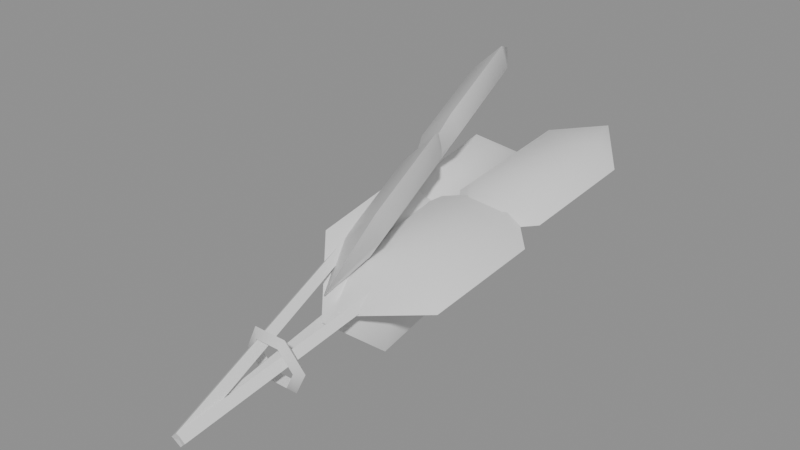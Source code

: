 # Source: ph_prop_bouquet_fir.blend  (saved by Blender 5.0.119; exported with 4.5.12 LTS)
import bpy
from mathutils import Matrix  # noqa: F401  (used for matrix-valued properties, if any)

bpy.ops.wm.read_factory_settings(use_empty=True)
scene = bpy.context.scene
scene.name = 'Scene'

# ---- materials (node trees are filled in below, after node groups)
mat_mat_painted = bpy.data.materials.new('mat_painted')

# ---- material node trees
mat_mat_painted.use_nodes = True; mat_mat_painted.node_tree.nodes.clear()
_N = mat_mat_painted.node_tree.nodes; _L = mat_mat_painted.node_tree.links
n0 = _N.new('ShaderNodeBsdfPrincipled'); n0.name = 'Principled BSDF'; n0.location = (-200, 100)
n1 = _N.new('ShaderNodeOutputMaterial'); n1.name = 'Material Output'; n1.location = (200, 100)
_L.new(n0.outputs[0], n1.inputs[0])
n1.is_active_output = True

# ---- meshes
me_bouquet_fir = bpy.data.meshes.new('bouquet_fir')
me_bouquet_fir.from_pydata([(2.378e-06, -0.06801, 0.01623), (0.02352, 0.2141, 0.07091), (0.004983, -0.06934, 0.02107), (0.02701, 0.2132, 0.07429), (-2.376e-06, -0.06986, 0.02606), (0.02352, 0.2128, 0.07778), (-0.004983, -0.06854, 0.02122), (0.02003, 0.2137, 0.0744), (1.846e-05, -0.0685, 0.01616), (-0.02386, 0.2094, 0.04212), (0.004982, -0.06851, 0.0212), (-0.02039, 0.2094, 0.04565), (-1.846e-05, -0.06938, 0.02612), (-0.02389, 0.2088, 0.0491), (-0.004982, -0.06936, 0.02109), (-0.02736, 0.2088, 0.04557), (-3.557e-05, -0.06754, 0.01634), (-0.0384, 0.2139, 0.1003), (0.004958, -0.0683, 0.02129), (-0.03491, 0.2133, 0.1037), (3.557e-05, -0.07034, 0.02594), (-0.03835, 0.2119, 0.107), (-0.004958, -0.06957, 0.021), (-0.04185, 0.2125, 0.1035), (0.021, 0.1906, 0.06995), (0.008909, 0.08276, 0.03863), (0.004867, 0.04418, 0.04179), (0.05791, 0.1503, 0.05896), (0.04985, 0.07704, 0.04488), (0.04226, 0.1497, 0.07067), (0.0342, 0.07651, 0.05659), (-0.008344, 0.1551, 0.07167), (-0.01641, 0.0819, 0.05759), (-0.02397, 0.159, 0.06056), (-0.03204, 0.08576, 0.04648), (0.01698, 0.156, 0.05271), (0.03158, 0.2867, 0.08842), (0.01949, 0.1788, 0.0571), (0.01545, 0.1402, 0.06027), (0.06031, 0.2472, 0.07759), (0.05224, 0.174, 0.06351), (0.04779, 0.2463, 0.08924), (0.03972, 0.1731, 0.07516), (0.0073, 0.2506, 0.09004), (-0.000767, 0.1774, 0.07596), (-0.005202, 0.2542, 0.07887), (-0.01327, 0.1809, 0.06479), (0.02756, 0.252, 0.07118), (-0.02162, 0.1894, 0.04445), (-0.01806, 0.07706, 0.03305), (-0.004638, 0.04063, 0.03569), (-0.001412, 0.1563, 0.00438), (0.007081, 0.08187, 0.0), (0.001661, 0.1555, 0.02368), (0.01015, 0.08109, 0.0193), (-0.02158, 0.1502, 0.06866), (-0.01308, 0.07579, 0.06428), (-0.03901, 0.1477, 0.07716), (-0.03052, 0.0733, 0.07278), (-0.02655, 0.1514, 0.03743), (-0.03237, 0.2835, 0.04999), (-0.0288, 0.1712, 0.03859), (-0.01538, 0.1347, 0.04123), (-0.01591, 0.2495, 0.0172), (-0.007422, 0.1751, 0.01282), (-0.01141, 0.2491, 0.03372), (-0.002913, 0.1747, 0.02934), (-0.03, 0.2448, 0.0697), (-0.0215, 0.1704, 0.06532), (-0.04599, 0.2426, 0.07542), (-0.0375, 0.1683, 0.07104), (-0.03729, 0.2456, 0.04297), (-0.03376, 0.1873, 0.09516), (-0.02299, 0.07871, 0.06585), (-0.008454, 0.0469, 0.04879), (-0.05426, 0.1576, 0.05262), (-0.04161, 0.08738, 0.02944), (-0.03581, 0.1588, 0.05898), (-0.02315, 0.08861, 0.03579), (-0.005782, 0.1509, 0.09932), (0.006871, 0.0807, 0.07613), (-0.00568, 0.1448, 0.1179), (0.006973, 0.07458, 0.09471), (-0.03564, 0.1489, 0.08903), (-0.05103, 0.2831, 0.1268), (-0.04026, 0.1745, 0.09749), (-0.02572, 0.1427, 0.08044), (-0.06667, 0.2521, 0.0908), (-0.05402, 0.1819, 0.06761), (-0.05007, 0.2538, 0.09466), (-0.03742, 0.1836, 0.07147), (-0.02605, 0.2475, 0.1269), (-0.0134, 0.1773, 0.1037), (-0.02781, 0.2419, 0.143), (-0.01515, 0.1717, 0.1198), (-0.05291, 0.2447, 0.1207), (0.022, 0.0, 0.0333), (0.016, 0.003411, 0.0339), (0.016, -0.003411, 0.0327), (0.011, 0.003308, 0.01454), (0.008, 0.005818, 0.02025), (0.008, -0.001005, 0.01905), (-0.011, 0.003308, 0.01454), (-0.008, 0.005818, 0.02025), (-0.008, -0.001005, 0.01905), (-0.022, 3.34e-10, 0.0333), (-0.016, 0.003411, 0.0339), (-0.016, -0.003411, 0.0327), (-0.011, -0.003308, 0.05206), (-0.008, 0.001005, 0.04755), (-0.008, -0.005818, 0.04634), (0.011, -0.003308, 0.05206), (0.008, 0.001005, 0.04755), (0.008, -0.005818, 0.04634)], [], [(0, 1, 3, 2), (2, 3, 5, 4), (3, 1, 7, 5), (4, 5, 7, 6), (6, 7, 1, 0), (0, 2, 4, 6), (8, 9, 11, 10), (10, 11, 13, 12), (11, 9, 15, 13), (12, 13, 15, 14), (14, 15, 9, 8), (8, 10, 12, 14), (16, 17, 19, 18), (18, 19, 21, 20), (19, 17, 23, 21), (20, 21, 23, 22), (22, 23, 17, 16), (16, 18, 20, 22), (26, 25, 28), (25, 35, 27, 28), (35, 24, 27), (26, 28, 30), (28, 27, 29, 30), (27, 24, 29), (26, 30, 32), (30, 29, 31, 32), (29, 24, 31), (26, 32, 34), (32, 31, 33, 34), (31, 24, 33), (26, 34, 25), (34, 33, 35, 25), (33, 24, 35), (38, 37, 40), (37, 47, 39, 40), (47, 36, 39), (38, 40, 42), (40, 39, 41, 42), (39, 36, 41), (38, 42, 44), (42, 41, 43, 44), (41, 36, 43), (38, 44, 46), (44, 43, 45, 46), (43, 36, 45), (38, 46, 37), (46, 45, 47, 37), (45, 36, 47), (50, 49, 52), (49, 59, 51, 52), (59, 48, 51), (50, 52, 54), (52, 51, 53, 54), (51, 48, 53), (50, 54, 56), (54, 53, 55, 56), (53, 48, 55), (50, 56, 58), (56, 55, 57, 58), (55, 48, 57), (50, 58, 49), (58, 57, 59, 49), (57, 48, 59), (62, 61, 64), (61, 71, 63, 64), (71, 60, 63), (62, 64, 66), (64, 63, 65, 66), (63, 60, 65), (62, 66, 68), (66, 65, 67, 68), (65, 60, 67), (62, 68, 70), (68, 67, 69, 70), (67, 60, 69), (62, 70, 61), (70, 69, 71, 61), (69, 60, 71), (74, 73, 76), (73, 83, 75, 76), (83, 72, 75), (74, 76, 78), (76, 75, 77, 78), (75, 72, 77), (74, 78, 80), (78, 77, 79, 80), (77, 72, 79), (74, 80, 82), (80, 79, 81, 82), (79, 72, 81), (74, 82, 73), (82, 81, 83, 73), (81, 72, 83), (86, 85, 88), (85, 95, 87, 88), (95, 84, 87), (86, 88, 90), (88, 87, 89, 90), (87, 84, 89), (86, 90, 92), (90, 89, 91, 92), (89, 84, 91), (86, 92, 94), (92, 91, 93, 94), (91, 84, 93), (86, 94, 85), (94, 93, 95, 85), (93, 84, 95), (96, 99, 100, 97), (97, 100, 101, 98), (98, 101, 99, 96), (99, 102, 103, 100), (100, 103, 104, 101), (101, 104, 102, 99), (102, 105, 106, 103), (103, 106, 107, 104), (104, 107, 105, 102), (105, 108, 109, 106), (106, 109, 110, 107), (107, 110, 108, 105), (108, 111, 112, 109), (109, 112, 113, 110), (110, 113, 111, 108), (111, 96, 97, 112), (112, 97, 98, 113), (113, 98, 96, 111)])
me_bouquet_fir.polygons.foreach_set('use_smooth', [True] * 126)
_k = set([(0, 1), (0, 2), (0, 6), (1, 3), (1, 7), (2, 3), (2, 4), (3, 5), (4, 5), (4, 6), (5, 7), (6, 7), (8, 9), (8, 10), (8, 14), (9, 11), (9, 15), (10, 11), (10, 12), (11, 13), (12, 13), (12, 14), (13, 15), (14, 15), (16, 17), (16, 18), (16, 22), (17, 19), (17, 23), (18, 19), (18, 20), (19, 21), (20, 21), (20, 22), (21, 23), (22, 23), (24, 27), (24, 33), (26, 28), (26, 34), (27, 28), (33, 34), (36, 39), (36, 45), (38, 40), (38, 46), (39, 40), (45, 46), (48, 51), (48, 57), (50, 52), (50, 58), (51, 52), (57, 58), (60, 63), (60, 69), (62, 64), (62, 70), (63, 64), (69, 70), (72, 75), (72, 81), (74, 76), (74, 82), (75, 76), (81, 82), (84, 87), (84, 93), (86, 88), (86, 94), (87, 88), (93, 94), (96, 99), (96, 111), (97, 98), (97, 100), (97, 112), (98, 101), (98, 113), (99, 102), (100, 101), (100, 103), (101, 104), (102, 105), (103, 104), (103, 106), (104, 107), (105, 108), (106, 107), (106, 109), (107, 110), (108, 111), (109, 110), (109, 112), (110, 113), (112, 113)])
me_bouquet_fir.attributes.new('sharp_edge', 'BOOLEAN', 'EDGE').data.foreach_set('value', [ (min(e.vertices), max(e.vertices)) in _k for e in me_bouquet_fir.edges])
_uv = me_bouquet_fir.uv_layers.new(name='UVMap')
_uv.uv.foreach_set('vector', [1.0, 0.5, 1.0, 1.0, 0.75, 1.0, 0.75, 0.5, 0.75, 0.5, 0.75, 1.0, 0.5, 1.0, 0.5, 0.5, 0.49, 0.25, 0.25, 0.49, 0.01001, 0.25, 0.25, 0.01001, 0.5, 0.5, 0.5, 1.0, 0.25, 1.0, 0.25, 0.5, 0.25, 0.5, 0.25, 1.0, 0.0, 1.0, 0.0, 0.5, 0.75, 0.49, 0.99, 0.25, 0.75, 0.01001, 0.51, 0.25, 1.0, 0.5, 1.0, 1.0, 0.75, 1.0, 0.75, 0.5, 0.75, 0.5, 0.75, 1.0, 0.5, 1.0, 0.5, 0.5, 0.49, 0.25, 0.25, 0.49, 0.01001, 0.25, 0.25, 0.01001, 0.5, 0.5, 0.5, 1.0, 0.25, 1.0, 0.25, 0.5, 0.25, 0.5, 0.25, 1.0, 0.0, 1.0, 0.0, 0.5, 0.75, 0.49, 0.99, 0.25, 0.75, 0.01001, 0.51, 0.25, 1.0, 0.5, 1.0, 1.0, 0.75, 1.0, 0.75, 0.5, 0.75, 0.5, 0.75, 1.0, 0.5, 1.0, 0.5, 0.5, 0.49, 0.25, 0.25, 0.49, 0.01001, 0.25, 0.25, 0.01001, 0.5, 0.5, 0.5, 1.0, 0.25, 1.0, 0.25, 0.5, 0.25, 0.5, 0.25, 1.0, 0.0, 1.0, 0.0, 0.5, 0.75, 0.49, 0.99, 0.25, 0.75, 0.01001, 0.51, 0.25, 0.5, 0.0, 0.6001, 0.3333, 0.3999, 0.3333, 0.6001, 0.3333, 0.6001, 0.6667, 0.3999, 0.6667, 0.3999, 0.3333, 0.6001, 0.6667, 0.5, 1.0, 0.3999, 0.6667, 0.3, 0.0, 0.3999, 0.3333, 0.2, 0.3333, 0.3999, 0.3333, 0.3999, 0.6667, 0.2, 0.6667, 0.2, 0.3333, 0.3999, 0.6667, 0.3, 1.0, 0.2, 0.6667, 0.1001, 0.0, 0.2, 0.3333, 0.0, 0.3333, 0.2, 0.3333, 0.2, 0.6667, 0.0, 0.6667, 0.0, 0.3333, 0.2, 0.6667, 0.1001, 1.0, 0.0, 0.6667, 0.8999, 0.0, 1.0, 0.3333, 0.8, 0.3333, 1.0, 0.3333, 1.0, 0.6667, 0.8, 0.6667, 0.8, 0.3333, 1.0, 0.6667, 0.8999, 1.0, 0.8, 0.6667, 0.7, 0.0, 0.8, 0.3333, 0.6001, 0.3333, 0.8, 0.3333, 0.8, 0.6667, 0.6001, 0.6667, 0.6001, 0.3333, 0.8, 0.6667, 0.7, 1.0, 0.6001, 0.6667, 0.5, 0.0, 0.6001, 0.3333, 0.3999, 0.3333, 0.6001, 0.3333, 0.6001, 0.6667, 0.3999, 0.6667, 0.3999, 0.3333, 0.6001, 0.6667, 0.5, 1.0, 0.3999, 0.6667, 0.3, 0.0, 0.3999, 0.3333, 0.2, 0.3333, 0.3999, 0.3333, 0.3999, 0.6667, 0.2, 0.6667, 0.2, 0.3333, 0.3999, 0.6667, 0.3, 1.0, 0.2, 0.6667, 0.1001, 0.0, 0.2, 0.3333, 0.0, 0.3333, 0.2, 0.3333, 0.2, 0.6667, 0.0, 0.6667, 0.0, 0.3333, 0.2, 0.6667, 0.1001, 1.0, 0.0, 0.6667, 0.8999, 0.0, 1.0, 0.3333, 0.8, 0.3333, 1.0, 0.3333, 1.0, 0.6667, 0.8, 0.6667, 0.8, 0.3333, 1.0, 0.6667, 0.8999, 1.0, 0.8, 0.6667, 0.7, 0.0, 0.8, 0.3333, 0.6001, 0.3333, 0.8, 0.3333, 0.8, 0.6667, 0.6001, 0.6667, 0.6001, 0.3333, 0.8, 0.6667, 0.7, 1.0, 0.6001, 0.6667, 0.5, 0.0, 0.6001, 0.3333, 0.3999, 0.3333, 0.6001, 0.3333, 0.6001, 0.6667, 0.3999, 0.6667, 0.3999, 0.3333, 0.6001, 0.6667, 0.5, 1.0, 0.3999, 0.6667, 0.3, 0.0, 0.3999, 0.3333, 0.2, 0.3333, 0.3999, 0.3333, 0.3999, 0.6667, 0.2, 0.6667, 0.2, 0.3333, 0.3999, 0.6667, 0.3, 1.0, 0.2, 0.6667, 0.1001, 0.0, 0.2, 0.3333, 0.0, 0.3333, 0.2, 0.3333, 0.2, 0.6667, 0.0, 0.6667, 0.0, 0.3333, 0.2, 0.6667, 0.1001, 1.0, 0.0, 0.6667, 0.8999, 0.0, 1.0, 0.3333, 0.8, 0.3333, 1.0, 0.3333, 1.0, 0.6667, 0.8, 0.6667, 0.8, 0.3333, 1.0, 0.6667, 0.8999, 1.0, 0.8, 0.6667, 0.7, 0.0, 0.8, 0.3333, 0.6001, 0.3333, 0.8, 0.3333, 0.8, 0.6667, 0.6001, 0.6667, 0.6001, 0.3333, 0.8, 0.6667, 0.7, 1.0, 0.6001, 0.6667, 0.5, 0.0, 0.6001, 0.3333, 0.3999, 0.3333, 0.6001, 0.3333, 0.6001, 0.6667, 0.3999, 0.6667, 0.3999, 0.3333, 0.6001, 0.6667, 0.5, 1.0, 0.3999, 0.6667, 0.3, 0.0, 0.3999, 0.3333, 0.2, 0.3333, 0.3999, 0.3333, 0.3999, 0.6667, 0.2, 0.6667, 0.2, 0.3333, 0.3999, 0.6667, 0.3, 1.0, 0.2, 0.6667, 0.1001, 0.0, 0.2, 0.3333, 0.0, 0.3333, 0.2, 0.3333, 0.2, 0.6667, 0.0, 0.6667, 0.0, 0.3333, 0.2, 0.6667, 0.1001, 1.0, 0.0, 0.6667, 0.8999, 0.0, 1.0, 0.3333, 0.8, 0.3333, 1.0, 0.3333, 1.0, 0.6667, 0.8, 0.6667, 0.8, 0.3333, 1.0, 0.6667, 0.8999, 1.0, 0.8, 0.6667, 0.7, 0.0, 0.8, 0.3333, 0.6001, 0.3333, 0.8, 0.3333, 0.8, 0.6667, 0.6001, 0.6667, 0.6001, 0.3333, 0.8, 0.6667, 0.7, 1.0, 0.6001, 0.6667, 0.5, 0.0, 0.6001, 0.3333, 0.3999, 0.3333, 0.6001, 0.3333, 0.6001, 0.6667, 0.3999, 0.6667, 0.3999, 0.3333, 0.6001, 0.6667, 0.5, 1.0, 0.3999, 0.6667, 0.3, 0.0, 0.3999, 0.3333, 0.2, 0.3333, 0.3999, 0.3333, 0.3999, 0.6667, 0.2, 0.6667, 0.2, 0.3333, 0.3999, 0.6667, 0.3, 1.0, 0.2, 0.6667, 0.1001, 0.0, 0.2, 0.3333, 0.0, 0.3333, 0.2, 0.3333, 0.2, 0.6667, 0.0, 0.6667, 0.0, 0.3333, 0.2, 0.6667, 0.1001, 1.0, 0.0, 0.6667, 0.8999, 0.0, 1.0, 0.3333, 0.8, 0.3333, 1.0, 0.3333, 1.0, 0.6667, 0.8, 0.6667, 0.8, 0.3333, 1.0, 0.6667, 0.8999, 1.0, 0.8, 0.6667, 0.7, 0.0, 0.8, 0.3333, 0.6001, 0.3333, 0.8, 0.3333, 0.8, 0.6667, 0.6001, 0.6667, 0.6001, 0.3333, 0.8, 0.6667, 0.7, 1.0, 0.6001, 0.6667, 0.5, 0.0, 0.6001, 0.3333, 0.3999, 0.3333, 0.6001, 0.3333, 0.6001, 0.6667, 0.3999, 0.6667, 0.3999, 0.3333, 0.6001, 0.6667, 0.5, 1.0, 0.3999, 0.6667, 0.3, 0.0, 0.3999, 0.3333, 0.2, 0.3333, 0.3999, 0.3333, 0.3999, 0.6667, 0.2, 0.6667, 0.2, 0.3333, 0.3999, 0.6667, 0.3, 1.0, 0.2, 0.6667, 0.1001, 0.0, 0.2, 0.3333, 0.0, 0.3333, 0.2, 0.3333, 0.2, 0.6667, 0.0, 0.6667, 0.0, 0.3333, 0.2, 0.6667, 0.1001, 1.0, 0.0, 0.6667, 0.8999, 0.0, 1.0, 0.3333, 0.8, 0.3333, 1.0, 0.3333, 1.0, 0.6667, 0.8, 0.6667, 0.8, 0.3333, 1.0, 0.6667, 0.8999, 1.0, 0.8, 0.6667, 0.7, 0.0, 0.8, 0.3333, 0.6001, 0.3333, 0.8, 0.3333, 0.8, 0.6667, 0.6001, 0.6667, 0.6001, 0.3333, 0.8, 0.6667, 0.7, 1.0, 0.6001, 0.6667, 0.5, 0.6667, 0.6667, 0.6667, 0.6667, 1.0, 0.5, 1.0, 0.5, 0.0, 0.6667, 0.0, 0.6667, 0.3333, 0.5, 0.3333, 0.5, 0.3333, 0.6667, 0.3333, 0.6667, 0.6667, 0.5, 0.6667, 0.6667, 0.6667, 0.8333, 0.6667, 0.8333, 1.0, 0.6667, 1.0, 0.6667, 0.0, 0.8333, 0.0, 0.8333, 0.3333, 0.6667, 0.3333, 0.6667, 0.3333, 0.8333, 0.3333, 0.8333, 0.6667, 0.6667, 0.6667, 0.8333, 0.6667, 1.0, 0.6667, 1.0, 1.0, 0.8333, 1.0, 0.8333, 0.0, 1.0, 0.0, 1.0, 0.3333, 0.8333, 0.3333, 0.8333, 0.3333, 1.0, 0.3333, 1.0, 0.6667, 0.8333, 0.6667, 0.0, 0.6667, 0.1667, 0.6667, 0.1667, 1.0, 0.0, 1.0, 0.0, 0.0, 0.1667, 0.0, 0.1667, 0.3333, 0.0, 0.3333, 0.0, 0.3333, 0.1667, 0.3333, 0.1667, 0.6667, 0.0, 0.6667, 0.1667, 0.6667, 0.3333, 0.6667, 0.3333, 1.0, 0.1667, 1.0, 0.1667, 0.0, 0.3333, 0.0, 0.3333, 0.3333, 0.1667, 0.3333, 0.1667, 0.3333, 0.3333, 0.3333, 0.3333, 0.6667, 0.1667, 0.6667, 0.3333, 0.6667, 0.5, 0.6667, 0.5, 1.0, 0.3333, 1.0, 0.3333, 0.0, 0.5, 0.0, 0.5, 0.3333, 0.3333, 0.3333, 0.3333, 0.3333, 0.5, 0.3333, 0.5, 0.6667, 0.3333, 0.6667])
_ca = me_bouquet_fir.color_attributes.new('Col', 'FLOAT_COLOR', 'CORNER')
_ca.data.foreach_set('color', [0.06791, 0.04198, 0.025, 1.0, 0.06856, 0.04236, 0.02522, 1.0, 0.06855, 0.04236, 0.02521, 1.0, 0.06795, 0.042, 0.02501, 1.0, 0.06795, 0.042, 0.02501, 1.0, 0.06855, 0.04236, 0.02521, 1.0, 0.06844, 0.04229, 0.02518, 1.0, 0.0677, 0.04185, 0.02493, 1.0, 0.08627, 0.05281, 0.03105, 1.0, 0.08629, 0.05282, 0.03106, 1.0, 0.08615, 0.05274, 0.03101, 1.0, 0.08613, 0.05273, 0.03101, 1.0, 0.06857, 0.04237, 0.02522, 1.0, 0.06933, 0.04281, 0.02547, 1.0, 0.06934, 0.04282, 0.02547, 1.0, 0.06855, 0.04235, 0.02521, 1.0, 0.06882, 0.04251, 0.0253, 1.0, 0.06961, 0.04298, 0.02556, 1.0, 0.06972, 0.04305, 0.0256, 1.0, 0.06906, 0.04266, 0.02538, 1.0, 0.06791, 0.04198, 0.025, 1.0, 0.06795, 0.042, 0.02501, 1.0, 0.0677, 0.04185, 0.02493, 1.0, 0.06767, 0.04183, 0.02492, 1.0, 0.0611, 0.03794, 0.02273, 1.0, 0.05931, 0.03688, 0.02213, 1.0, 0.05939, 0.03693, 0.02216, 1.0, 0.06127, 0.03804, 0.02279, 1.0, 0.06308, 0.03911, 0.02339, 1.0, 0.06114, 0.03796, 0.02275, 1.0, 0.06111, 0.03794, 0.02273, 1.0, 0.06296, 0.03904, 0.02335, 1.0, 0.07444, 0.04584, 0.02716, 1.0, 0.07433, 0.04577, 0.02712, 1.0, 0.07428, 0.04574, 0.02711, 1.0, 0.0744, 0.04581, 0.02715, 1.0, 0.06117, 0.03798, 0.02276, 1.0, 0.05938, 0.03692, 0.02216, 1.0, 0.0593, 0.03687, 0.02213, 1.0, 0.06101, 0.03788, 0.0227, 1.0, 0.06094, 0.03784, 0.02268, 1.0, 0.05923, 0.03683, 0.02211, 1.0, 0.05927, 0.03685, 0.02212, 1.0, 0.06106, 0.03791, 0.02272, 1.0, 0.06106, 0.03791, 0.02272, 1.0, 0.06122, 0.03801, 0.02277, 1.0, 0.06111, 0.03794, 0.02273, 1.0, 0.06094, 0.03784, 0.02268, 1.0, 0.06329, 0.03924, 0.02346, 1.0, 0.06388, 0.03958, 0.02366, 1.0, 0.06383, 0.03956, 0.02364, 1.0, 0.06335, 0.03927, 0.02348, 1.0, 0.06107, 0.03792, 0.02272, 1.0, 0.06154, 0.0382, 0.02288, 1.0, 0.06159, 0.03823, 0.02289, 1.0, 0.06115, 0.03797, 0.02275, 1.0, 0.07677, 0.04721, 0.02793, 1.0, 0.07682, 0.04724, 0.02795, 1.0, 0.07691, 0.0473, 0.02798, 1.0, 0.07684, 0.04725, 0.02795, 1.0, 0.06088, 0.03781, 0.02266, 1.0, 0.06132, 0.03807, 0.02281, 1.0, 0.06138, 0.0381, 0.02282, 1.0, 0.06083, 0.03778, 0.02264, 1.0, 0.06083, 0.03778, 0.02264, 1.0, 0.06138, 0.0381, 0.02282, 1.0, 0.06131, 0.03806, 0.0228, 1.0, 0.06075, 0.03773, 0.02261, 1.0, 0.06075, 0.03773, 0.02261, 1.0, 0.0608, 0.03776, 0.02263, 1.0, 0.06088, 0.03781, 0.02266, 1.0, 0.06083, 0.03778, 0.02264, 1.0, 0.02711, 0.04604, 0.0226, 1.0, 0.03521, 0.06069, 0.02913, 1.0, 0.03463, 0.05965, 0.02866, 1.0, 0.03521, 0.06069, 0.02913, 1.0, 0.04676, 0.08179, 0.03841, 1.0, 0.04592, 0.08026, 0.03774, 1.0, 0.03463, 0.05965, 0.02866, 1.0, 0.0497, 0.08718, 0.04078, 1.0, 0.05182, 0.09108, 0.04249, 1.0, 0.0488, 0.08553, 0.04005, 1.0, 0.02711, 0.04604, 0.0226, 1.0, 0.03463, 0.05965, 0.02866, 1.0, 0.03505, 0.06041, 0.02901, 1.0, 0.03463, 0.05965, 0.02866, 1.0, 0.04592, 0.08026, 0.03774, 1.0, 0.04658, 0.08145, 0.03826, 1.0, 0.03505, 0.06041, 0.02901, 1.0, 0.05152, 0.09053, 0.04224, 1.0, 0.05473, 0.09642, 0.04482, 1.0, 0.05226, 0.09189, 0.04284, 1.0, 0.02711, 0.04604, 0.0226, 1.0, 0.03505, 0.06041, 0.02901, 1.0, 0.03616, 0.06243, 0.02992, 1.0, 0.03505, 0.06041, 0.02901, 1.0, 0.04658, 0.08145, 0.03826, 1.0, 0.0482, 0.08442, 0.03957, 1.0, 0.03616, 0.06243, 0.02992, 1.0, 0.049, 0.08589, 0.04021, 1.0, 0.0513, 0.09011, 0.04206, 1.0, 0.05071, 0.08904, 0.04159, 1.0, 0.02711, 0.04604, 0.0226, 1.0, 0.03616, 0.06243, 0.02992, 1.0, 0.03636, 0.06279, 0.03007, 1.0, 0.03616, 0.06243, 0.02992, 1.0, 0.0482, 0.08442, 0.03957, 1.0, 0.04848, 0.08494, 0.03979, 1.0, 0.03636, 0.06279, 0.03007, 1.0, 0.0541, 0.09527, 0.04432, 1.0, 0.05473, 0.09642, 0.04482, 1.0, 0.05442, 0.09586, 0.04457, 1.0, 0.02711, 0.04604, 0.0226, 1.0, 0.03636, 0.06279, 0.03007, 1.0, 0.03521, 0.06069, 0.02913, 1.0, 0.03636, 0.06279, 0.03007, 1.0, 0.04848, 0.08494, 0.03979, 1.0, 0.04676, 0.08179, 0.03841, 1.0, 0.03521, 0.06069, 0.02913, 1.0, 0.05153, 0.09055, 0.04225, 1.0, 0.05182, 0.09108, 0.04249, 1.0, 0.0497, 0.08718, 0.04078, 1.0, 0.03011, 0.05136, 0.02568, 1.0, 0.03619, 0.06239, 0.03064, 1.0, 0.03573, 0.06156, 0.03026, 1.0, 0.03619, 0.06239, 0.03064, 1.0, 0.04412, 0.07686, 0.03701, 1.0, 0.04339, 0.07552, 0.03642, 1.0, 0.03573, 0.06156, 0.03026, 1.0, 0.04635, 0.08093, 0.03882, 1.0, 0.04796, 0.08391, 0.04001, 1.0, 0.04556, 0.07949, 0.03819, 1.0, 0.03011, 0.05136, 0.02568, 1.0, 0.03573, 0.06156, 0.03026, 1.0, 0.03608, 0.06219, 0.03053, 1.0, 0.03573, 0.06156, 0.03026, 1.0, 0.04339, 0.07552, 0.03642, 1.0, 0.04389, 0.07644, 0.0368, 1.0, 0.03608, 0.06219, 0.03053, 1.0, 0.04735, 0.08276, 0.03964, 1.0, 0.04993, 0.08752, 0.04161, 1.0, 0.04793, 0.08383, 0.0401, 1.0, 0.03011, 0.05136, 0.02568, 1.0, 0.03608, 0.06219, 0.03053, 1.0, 0.03674, 0.0634, 0.03106, 1.0, 0.03608, 0.06219, 0.03053, 1.0, 0.04389, 0.07644, 0.0368, 1.0, 0.045, 0.07848, 0.03768, 1.0, 0.03674, 0.0634, 0.03106, 1.0, 0.04574, 0.07983, 0.03831, 1.0, 0.04757, 0.08319, 0.03969, 1.0, 0.04693, 0.08201, 0.03925, 1.0, 0.03011, 0.05136, 0.02568, 1.0, 0.03674, 0.0634, 0.03106, 1.0, 0.03682, 0.06353, 0.03113, 1.0, 0.03674, 0.0634, 0.03106, 1.0, 0.045, 0.07848, 0.03768, 1.0, 0.04516, 0.07877, 0.03782, 1.0, 0.03682, 0.06353, 0.03113, 1.0, 0.04921, 0.08618, 0.0411, 1.0, 0.04993, 0.08752, 0.04161, 1.0, 0.04938, 0.0865, 0.04125, 1.0, 0.03011, 0.05136, 0.02568, 1.0, 0.03682, 0.06353, 0.03113, 1.0, 0.03619, 0.06239, 0.03064, 1.0, 0.03682, 0.06353, 0.03113, 1.0, 0.04516, 0.07877, 0.03782, 1.0, 0.04412, 0.07686, 0.03701, 1.0, 0.03619, 0.06239, 0.03064, 1.0, 0.04748, 0.08301, 0.0397, 1.0, 0.04796, 0.08391, 0.04001, 1.0, 0.04635, 0.08093, 0.03882, 1.0, 0.02684, 0.04549, 0.02282, 1.0, 0.03295, 0.05653, 0.02779, 1.0, 0.03304, 0.05669, 0.02792, 1.0, 0.03295, 0.05653, 0.02779, 1.0, 0.04073, 0.07068, 0.03414, 1.0, 0.0407, 0.07063, 0.03417, 1.0, 0.03304, 0.05669, 0.02792, 1.0, 0.04284, 0.07453, 0.03585, 1.0, 0.04372, 0.07613, 0.0366, 1.0, 0.04277, 0.0744, 0.03585, 1.0, 0.02684, 0.04549, 0.02282, 1.0, 0.03304, 0.05669, 0.02792, 1.0, 0.03292, 0.05647, 0.02783, 1.0, 0.03304, 0.05669, 0.02792, 1.0, 0.0407, 0.07063, 0.03417, 1.0, 0.04063, 0.07049, 0.03412, 1.0, 0.03292, 0.05647, 0.02783, 1.0, 0.04471, 0.07795, 0.03744, 1.0, 0.04573, 0.07981, 0.03823, 1.0, 0.04461, 0.07776, 0.03737, 1.0, 0.02684, 0.04549, 0.02282, 1.0, 0.03292, 0.05647, 0.02783, 1.0, 0.03283, 0.05632, 0.02773, 1.0, 0.03292, 0.05647, 0.02783, 1.0, 0.04063, 0.07049, 0.03412, 1.0, 0.04065, 0.07053, 0.0341, 1.0, 0.03283, 0.05632, 0.02773, 1.0, 0.04233, 0.07359, 0.03551, 1.0, 0.04335, 0.07546, 0.0363, 1.0, 0.04238, 0.07368, 0.03551, 1.0, 0.02684, 0.04549, 0.02282, 1.0, 0.03283, 0.05632, 0.02773, 1.0, 0.03292, 0.05648, 0.02776, 1.0, 0.03283, 0.05632, 0.02773, 1.0, 0.04065, 0.07053, 0.0341, 1.0, 0.04078, 0.07077, 0.03417, 1.0, 0.03292, 0.05648, 0.02776, 1.0, 0.04469, 0.07791, 0.03739, 1.0, 0.04573, 0.07981, 0.03823, 1.0, 0.04488, 0.07826, 0.03751, 1.0, 0.02684, 0.04549, 0.02282, 1.0, 0.03292, 0.05648, 0.02776, 1.0, 0.03295, 0.05653, 0.02779, 1.0, 0.03292, 0.05648, 0.02776, 1.0, 0.04078, 0.07077, 0.03417, 1.0, 0.04073, 0.07068, 0.03414, 1.0, 0.03295, 0.05653, 0.02779, 1.0, 0.04289, 0.07463, 0.03589, 1.0, 0.04372, 0.07613, 0.0366, 1.0, 0.04284, 0.07453, 0.03585, 1.0, 0.02786, 0.04728, 0.024, 1.0, 0.0328, 0.0562, 0.02817, 1.0, 0.03247, 0.05559, 0.02794, 1.0, 0.0328, 0.0562, 0.02817, 1.0, 0.03857, 0.06665, 0.03305, 1.0, 0.03791, 0.06545, 0.03256, 1.0, 0.03247, 0.05559, 0.02794, 1.0, 0.04006, 0.06936, 0.03428, 1.0, 0.04074, 0.07061, 0.03489, 1.0, 0.03933, 0.06803, 0.03374, 1.0, 0.02786, 0.04728, 0.024, 1.0, 0.03247, 0.05559, 0.02794, 1.0, 0.03268, 0.05598, 0.02811, 1.0, 0.03247, 0.05559, 0.02794, 1.0, 0.03791, 0.06545, 0.03256, 1.0, 0.03815, 0.06588, 0.03275, 1.0, 0.03268, 0.05598, 0.02811, 1.0, 0.04048, 0.07013, 0.03469, 1.0, 0.04196, 0.07283, 0.0359, 1.0, 0.04075, 0.07062, 0.0349, 1.0, 0.02786, 0.04728, 0.024, 1.0, 0.03268, 0.05598, 0.02811, 1.0, 0.03317, 0.05687, 0.02846, 1.0, 0.03268, 0.05598, 0.02811, 1.0, 0.03815, 0.06588, 0.03275, 1.0, 0.039, 0.06745, 0.0334, 1.0, 0.03317, 0.05687, 0.02846, 1.0, 0.03935, 0.06806, 0.03374, 1.0, 0.0405, 0.07016, 0.03469, 1.0, 0.04027, 0.06976, 0.03445, 1.0, 0.02786, 0.04728, 0.024, 1.0, 0.03317, 0.05687, 0.02846, 1.0, 0.03321, 0.05694, 0.02846, 1.0, 0.03317, 0.05687, 0.02846, 1.0, 0.039, 0.06745, 0.0334, 1.0, 0.03922, 0.06785, 0.03355, 1.0, 0.03321, 0.05694, 0.02846, 1.0, 0.04176, 0.07248, 0.03568, 1.0, 0.04196, 0.07283, 0.0359, 1.0, 0.04204, 0.07299, 0.03588, 1.0, 0.02786, 0.04728, 0.024, 1.0, 0.03321, 0.05694, 0.02846, 1.0, 0.0328, 0.0562, 0.02817, 1.0, 0.03321, 0.05694, 0.02846, 1.0, 0.03922, 0.06785, 0.03355, 1.0, 0.03857, 0.06665, 0.03305, 1.0, 0.0328, 0.0562, 0.02817, 1.0, 0.04078, 0.07068, 0.03483, 1.0, 0.04074, 0.07061, 0.03489, 1.0, 0.04006, 0.06936, 0.03428, 1.0, 0.02424, 0.04081, 0.02082, 1.0, 0.02933, 0.04997, 0.02498, 1.0, 0.02888, 0.04917, 0.02455, 1.0, 0.02933, 0.04997, 0.02498, 1.0, 0.03739, 0.06459, 0.03136, 1.0, 0.03679, 0.06351, 0.0308, 1.0, 0.02888, 0.04917, 0.02455, 1.0, 0.03932, 0.06812, 0.03293, 1.0, 0.04159, 0.07228, 0.0346, 1.0, 0.03873, 0.06705, 0.03239, 1.0, 0.02424, 0.04081, 0.02082, 1.0, 0.02888, 0.04917, 0.02455, 1.0, 0.02901, 0.04939, 0.02462, 1.0, 0.02888, 0.04917, 0.02455, 1.0, 0.03679, 0.06351, 0.0308, 1.0, 0.03701, 0.06393, 0.03096, 1.0, 0.02901, 0.04939, 0.02462, 1.0, 0.04056, 0.07038, 0.03387, 1.0, 0.04365, 0.07604, 0.03627, 1.0, 0.04085, 0.07093, 0.03408, 1.0, 0.02424, 0.04081, 0.02082, 1.0, 0.02901, 0.04939, 0.02462, 1.0, 0.02971, 0.05067, 0.02523, 1.0, 0.02901, 0.04939, 0.02462, 1.0, 0.03701, 0.06393, 0.03096, 1.0, 0.03813, 0.06596, 0.03189, 1.0, 0.02971, 0.05067, 0.02523, 1.0, 0.03865, 0.06691, 0.03229, 1.0, 0.04121, 0.0716, 0.03429, 1.0, 0.03982, 0.06903, 0.03326, 1.0, 0.02424, 0.04081, 0.02082, 1.0, 0.02971, 0.05067, 0.02523, 1.0, 0.02995, 0.0511, 0.02547, 1.0, 0.02971, 0.05067, 0.02523, 1.0, 0.03813, 0.06596, 0.03189, 1.0, 0.03849, 0.06661, 0.03223, 1.0, 0.02995, 0.0511, 0.02547, 1.0, 0.04208, 0.07316, 0.0351, 1.0, 0.04365, 0.07604, 0.03627, 1.0, 0.04242, 0.07377, 0.03543, 1.0, 0.02424, 0.04081, 0.02082, 1.0, 0.02995, 0.0511, 0.02547, 1.0, 0.02933, 0.04997, 0.02498, 1.0, 0.02995, 0.0511, 0.02547, 1.0, 0.03849, 0.06661, 0.03223, 1.0, 0.03739, 0.06459, 0.03136, 1.0, 0.02933, 0.04997, 0.02498, 1.0, 0.04051, 0.0703, 0.03388, 1.0, 0.04159, 0.07228, 0.0346, 1.0, 0.03932, 0.06812, 0.03293, 1.0, 0.02898, 0.04941, 0.02417, 1.0, 0.03682, 0.06361, 0.03057, 1.0, 0.03585, 0.06184, 0.0298, 1.0, 0.03682, 0.06361, 0.03057, 1.0, 0.0466, 0.08146, 0.03856, 1.0, 0.04533, 0.07912, 0.03756, 1.0, 0.03585, 0.06184, 0.0298, 1.0, 0.04931, 0.08642, 0.04075, 1.0, 0.05066, 0.0889, 0.04187, 1.0, 0.04793, 0.08389, 0.03966, 1.0, 0.02898, 0.04941, 0.02417, 1.0, 0.03585, 0.06184, 0.0298, 1.0, 0.03647, 0.06296, 0.03028, 1.0, 0.03585, 0.06184, 0.0298, 1.0, 0.04533, 0.07912, 0.03756, 1.0, 0.04631, 0.08092, 0.03832, 1.0, 0.03647, 0.06296, 0.03028, 1.0, 0.05007, 0.08782, 0.04139, 1.0, 0.05294, 0.09309, 0.04371, 1.0, 0.05121, 0.08992, 0.04228, 1.0, 0.02898, 0.04941, 0.02417, 1.0, 0.03647, 0.06296, 0.03028, 1.0, 0.03786, 0.0655, 0.03137, 1.0, 0.03647, 0.06296, 0.03028, 1.0, 0.04631, 0.08092, 0.03832, 1.0, 0.04829, 0.08456, 0.03986, 1.0, 0.03786, 0.0655, 0.03137, 1.0, 0.04855, 0.08504, 0.04013, 1.0, 0.0502, 0.08806, 0.0415, 1.0, 0.05068, 0.08894, 0.04179, 1.0, 0.02898, 0.04941, 0.02417, 1.0, 0.03786, 0.0655, 0.03137, 1.0, 0.03808, 0.06591, 0.03155, 1.0, 0.03786, 0.0655, 0.03137, 1.0, 0.04829, 0.08456, 0.03986, 1.0, 0.04847, 0.08489, 0.04001, 1.0, 0.03808, 0.06591, 0.03155, 1.0, 0.05351, 0.09415, 0.04407, 1.0, 0.05294, 0.09309, 0.04371, 1.0, 0.0537, 0.09449, 0.04423, 1.0, 0.02898, 0.04941, 0.02417, 1.0, 0.03808, 0.06591, 0.03155, 1.0, 0.03682, 0.06361, 0.03057, 1.0, 0.03808, 0.06591, 0.03155, 1.0, 0.04847, 0.08489, 0.04001, 1.0, 0.0466, 0.08146, 0.03856, 1.0, 0.03682, 0.06361, 0.03057, 1.0, 0.05133, 0.09015, 0.04233, 1.0, 0.05066, 0.0889, 0.04187, 1.0, 0.04931, 0.08642, 0.04075, 1.0, 0.316, 0.2414, 0.1318, 1.0, 0.316, 0.2414, 0.1319, 1.0, 0.3154, 0.2409, 0.1316, 1.0, 0.3153, 0.2408, 0.1316, 1.0, 0.256, 0.196, 0.1078, 1.0, 0.2561, 0.1961, 0.1078, 1.0, 0.2558, 0.1959, 0.1077, 1.0, 0.2557, 0.1958, 0.1077, 1.0, 0.2557, 0.1958, 0.1077, 1.0, 0.2558, 0.1959, 0.1077, 1.0, 0.2566, 0.1965, 0.108, 1.0, 0.2566, 0.1964, 0.108, 1.0, 0.316, 0.2414, 0.1319, 1.0, 0.3131, 0.2392, 0.1307, 1.0, 0.3133, 0.2394, 0.1308, 1.0, 0.3154, 0.2409, 0.1316, 1.0, 0.2561, 0.1961, 0.1078, 1.0, 0.2544, 0.1948, 0.1071, 1.0, 0.2542, 0.1946, 0.107, 1.0, 0.2558, 0.1959, 0.1077, 1.0, 0.2558, 0.1959, 0.1077, 1.0, 0.2542, 0.1946, 0.107, 1.0, 0.2543, 0.1947, 0.1071, 1.0, 0.2566, 0.1965, 0.108, 1.0, 0.3131, 0.2392, 0.1307, 1.0, 0.31, 0.2368, 0.1294, 1.0, 0.311, 0.2376, 0.1299, 1.0, 0.3133, 0.2394, 0.1308, 1.0, 0.2544, 0.1948, 0.1071, 1.0, 0.2526, 0.1934, 0.1064, 1.0, 0.2523, 0.1932, 0.1063, 1.0, 0.2542, 0.1946, 0.107, 1.0, 0.2542, 0.1946, 0.107, 1.0, 0.2523, 0.1932, 0.1063, 1.0, 0.2517, 0.1928, 0.1061, 1.0, 0.2543, 0.1947, 0.1071, 1.0, 0.31, 0.2368, 0.1294, 1.0, 0.3097, 0.2367, 0.1293, 1.0, 0.3108, 0.2374, 0.1298, 1.0, 0.311, 0.2376, 0.1299, 1.0, 0.2526, 0.1934, 0.1064, 1.0, 0.2524, 0.1933, 0.1063, 1.0, 0.2521, 0.1931, 0.1062, 1.0, 0.2523, 0.1932, 0.1063, 1.0, 0.2523, 0.1932, 0.1063, 1.0, 0.2521, 0.1931, 0.1062, 1.0, 0.2515, 0.1926, 0.106, 1.0, 0.2517, 0.1928, 0.1061, 1.0, 0.3097, 0.2367, 0.1293, 1.0, 0.3126, 0.2388, 0.1305, 1.0, 0.3128, 0.239, 0.1306, 1.0, 0.3108, 0.2374, 0.1298, 1.0, 0.2524, 0.1933, 0.1063, 1.0, 0.254, 0.1945, 0.107, 1.0, 0.2538, 0.1943, 0.1069, 1.0, 0.2521, 0.1931, 0.1062, 1.0, 0.2521, 0.1931, 0.1062, 1.0, 0.2538, 0.1943, 0.1069, 1.0, 0.2539, 0.1944, 0.1069, 1.0, 0.2515, 0.1926, 0.106, 1.0, 0.3126, 0.2388, 0.1305, 1.0, 0.316, 0.2414, 0.1318, 1.0, 0.3153, 0.2408, 0.1316, 1.0, 0.3128, 0.239, 0.1306, 1.0, 0.254, 0.1945, 0.107, 1.0, 0.256, 0.196, 0.1078, 1.0, 0.2557, 0.1958, 0.1077, 1.0, 0.2538, 0.1943, 0.1069, 1.0, 0.2538, 0.1943, 0.1069, 1.0, 0.2557, 0.1958, 0.1077, 1.0, 0.2566, 0.1964, 0.108, 1.0, 0.2539, 0.1944, 0.1069, 1.0])
me_bouquet_fir.materials.append(mat_mat_painted)
me_bouquet_fir.update()

# ---- objects
ob_ph_prop_bouquet_fir = bpy.data.objects.new('ph_prop_bouquet_fir', me_bouquet_fir)

# ---- transforms, parenting, visibility, modifiers, constraints
ob_ph_prop_bouquet_fir.location = (0.0, 0.0, 0.0)

# ---- collection membership
scene.collection.objects.link(ob_ph_prop_bouquet_fir)

# ---- scene / render settings (as saved in the file)
scene.frame_start = 1; scene.frame_end = 250; scene.frame_set(1)
scene.render.engine = 'BLENDER_EEVEE_NEXT'
scene.render.bake_bias = 0.0
scene.render.bake_samples = 0
scene.cycles.sampling_pattern = 'TABULATED_SOBOL'
scene.eevee.use_volume_custom_range = False
bpy.context.view_layer.update()

# ---- added for rendering (the .blend has no active camera and no usable light): camera, sun + grey world if the file has none
cam_auto = bpy.data.cameras.new('AutoCamera')
cam_auto.lens = 50.0
cam_auto.sensor_width = 36.0
cam_auto.clip_end = 1000.0
ob_auto_camera = bpy.data.objects.new('AutoCamera', cam_auto)
scene.collection.objects.link(ob_auto_camera)
ob_auto_camera.location = (0.371554, -0.341507, 0.371294)
ob_auto_camera.rotation_euler = (1.09748, -7.21219e-08, 0.694738)
scene.camera = ob_auto_camera
light_auto_sun = bpy.data.lights.new('AutoSun', 'SUN')
light_auto_sun.energy = 3.0
light_auto_sun.angle = 0.0523599
ob_auto_sun = bpy.data.objects.new('AutoSun', light_auto_sun)
scene.collection.objects.link(ob_auto_sun)
ob_auto_sun.rotation_euler = (0.872665, 0.174533, 0.523599)
if scene.world is None:
    world_auto = bpy.data.worlds.new('AutoWorld')
    world_auto.color = (0.3, 0.3, 0.3)
    scene.world = world_auto
bpy.context.view_layer.update()
